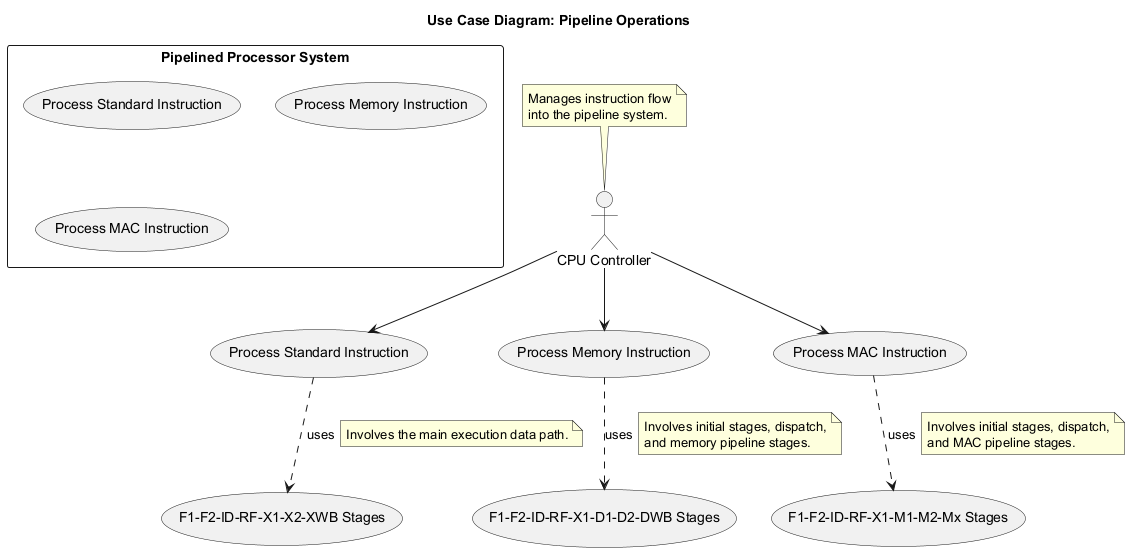

The diagram above was rendered by PlantUML. Its source (embedded in the PNG):
@startuml
title Use Case Diagram: Pipeline Operations

actor "CPU Controller" as CPU
note top of CPU
  Manages instruction flow
  into the pipeline system.
end note

rectangle "Pipelined Processor System" {
  usecase "Process Standard Instruction" as UC_Std
  usecase "Process Memory Instruction" as UC_Mem
  usecase "Process MAC Instruction" as UC_MAC
}

CPU --> (Process Standard Instruction)
CPU --> (Process Memory Instruction)
CPU --> (Process MAC Instruction)

(Process Standard Instruction) ..> (F1-F2-ID-RF-X1-X2-XWB Stages) : uses
note right on link: Involves the main execution data path.

(Process Memory Instruction) ..> (F1-F2-ID-RF-X1-D1-D2-DWB Stages) : uses
note right on link
  Involves initial stages, dispatch,
  and memory pipeline stages.
end note

(Process MAC Instruction) ..> (F1-F2-ID-RF-X1-M1-M2-Mx Stages) : uses
note right on link
  Involves initial stages, dispatch,
  and MAC pipeline stages.
end note

@enduml